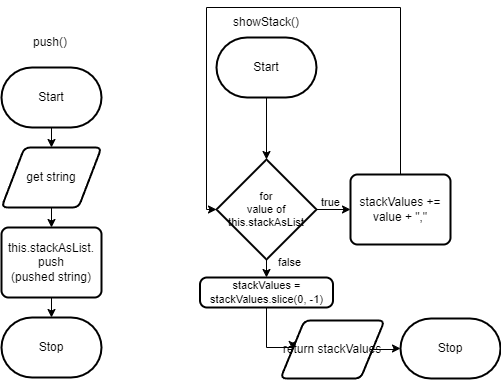

The diagram above was exported from draw.io. Its source (the exported page's mxGraphModel, read from the mxfile embedded in the PNG):
<mxGraphModel dx="1216" dy="658" grid="1" gridSize="10" guides="1" tooltips="1" connect="1" arrows="1" fold="1" page="1" pageScale="1" pageWidth="827" pageHeight="1169" math="0" shadow="0">
  <root>
    <mxCell id="0" />
    <mxCell id="1" parent="0" />
    <mxCell id="2" style="edgeStyle=none;html=1;exitX=0.5;exitY=1;exitDx=0;exitDy=0;exitPerimeter=0;entryX=0.5;entryY=0;entryDx=0;entryDy=0;" edge="1" parent="1" source="3" target="5">
      <mxGeometry relative="1" as="geometry" />
    </mxCell>
    <mxCell id="3" value="Start" style="strokeWidth=2;html=1;shape=mxgraph.flowchart.terminator;whiteSpace=wrap;" vertex="1" parent="1">
      <mxGeometry x="101" y="250" width="100" height="60" as="geometry" />
    </mxCell>
    <mxCell id="4" style="edgeStyle=none;html=1;exitX=0.5;exitY=1;exitDx=0;exitDy=0;" edge="1" parent="1" source="5" target="7">
      <mxGeometry relative="1" as="geometry" />
    </mxCell>
    <mxCell id="5" value="get string" style="shape=parallelogram;html=1;strokeWidth=2;perimeter=parallelogramPerimeter;whiteSpace=wrap;rounded=1;arcSize=12;size=0.23;" vertex="1" parent="1">
      <mxGeometry x="101" y="330" width="100" height="60" as="geometry" />
    </mxCell>
    <mxCell id="6" style="edgeStyle=none;html=1;exitX=0.5;exitY=1;exitDx=0;exitDy=0;entryX=0.5;entryY=0;entryDx=0;entryDy=0;entryPerimeter=0;" edge="1" parent="1" source="7" target="8">
      <mxGeometry relative="1" as="geometry" />
    </mxCell>
    <mxCell id="7" value="this.stackAsList.&lt;br&gt;push&lt;br&gt;(pushed string)" style="rounded=1;whiteSpace=wrap;html=1;absoluteArcSize=1;arcSize=14;strokeWidth=2;" vertex="1" parent="1">
      <mxGeometry x="101" y="410" width="100" height="70" as="geometry" />
    </mxCell>
    <mxCell id="8" value="Stop" style="strokeWidth=2;html=1;shape=mxgraph.flowchart.terminator;whiteSpace=wrap;" vertex="1" parent="1">
      <mxGeometry x="101" y="500" width="100" height="60" as="geometry" />
    </mxCell>
    <mxCell id="9" value="push()" style="text;strokeColor=none;align=center;fillColor=none;html=1;verticalAlign=middle;whiteSpace=wrap;rounded=0;" vertex="1" parent="1">
      <mxGeometry x="120" y="210" width="60" height="30" as="geometry" />
    </mxCell>
    <mxCell id="10" value="showStack()" style="text;strokeColor=none;align=center;fillColor=none;html=1;verticalAlign=middle;whiteSpace=wrap;rounded=0;" vertex="1" parent="1">
      <mxGeometry x="336" y="190" width="60" height="30" as="geometry" />
    </mxCell>
    <mxCell id="22" style="edgeStyle=none;shape=connector;rounded=1;html=1;exitX=0.5;exitY=1;exitDx=0;exitDy=0;exitPerimeter=0;labelBackgroundColor=default;strokeColor=default;fontFamily=Helvetica;fontSize=11;fontColor=default;endArrow=classic;" edge="1" parent="1" source="12" target="21">
      <mxGeometry relative="1" as="geometry" />
    </mxCell>
    <mxCell id="12" value="Start" style="strokeWidth=2;html=1;shape=mxgraph.flowchart.terminator;whiteSpace=wrap;" vertex="1" parent="1">
      <mxGeometry x="316" y="220" width="100" height="60" as="geometry" />
    </mxCell>
    <mxCell id="43" style="edgeStyle=orthogonalEdgeStyle;shape=connector;rounded=0;html=1;exitX=0.5;exitY=0;exitDx=0;exitDy=0;entryX=0;entryY=0.5;entryDx=0;entryDy=0;entryPerimeter=0;labelBackgroundColor=default;strokeColor=default;fontFamily=Helvetica;fontSize=11;fontColor=default;endArrow=classic;" edge="1" parent="1" source="17" target="21">
      <mxGeometry relative="1" as="geometry">
        <Array as="points">
          <mxPoint x="500" y="190" />
          <mxPoint x="306" y="190" />
          <mxPoint x="306" y="392" />
        </Array>
      </mxGeometry>
    </mxCell>
    <mxCell id="17" value="stackValues += value + &quot;,&quot;" style="rounded=1;whiteSpace=wrap;html=1;absoluteArcSize=1;arcSize=14;strokeWidth=2;" vertex="1" parent="1">
      <mxGeometry x="450" y="357" width="100" height="70" as="geometry" />
    </mxCell>
    <mxCell id="32" style="edgeStyle=orthogonalEdgeStyle;shape=connector;rounded=0;html=1;exitX=1;exitY=0.5;exitDx=0;exitDy=0;entryX=0;entryY=0.5;entryDx=0;entryDy=0;entryPerimeter=0;labelBackgroundColor=default;strokeColor=default;fontFamily=Helvetica;fontSize=11;fontColor=default;endArrow=classic;" edge="1" parent="1" source="19" target="20">
      <mxGeometry relative="1" as="geometry" />
    </mxCell>
    <mxCell id="19" value="return stackValues" style="shape=parallelogram;html=1;strokeWidth=2;perimeter=parallelogramPerimeter;whiteSpace=wrap;rounded=1;arcSize=12;size=0.23;" vertex="1" parent="1">
      <mxGeometry x="380" y="503" width="104" height="58" as="geometry" />
    </mxCell>
    <mxCell id="20" value="Stop" style="strokeWidth=2;html=1;shape=mxgraph.flowchart.terminator;whiteSpace=wrap;" vertex="1" parent="1">
      <mxGeometry x="500" y="501" width="100" height="60" as="geometry" />
    </mxCell>
    <mxCell id="36" style="edgeStyle=orthogonalEdgeStyle;shape=connector;rounded=0;html=1;exitX=0.5;exitY=1;exitDx=0;exitDy=0;exitPerimeter=0;entryX=0.5;entryY=0;entryDx=0;entryDy=0;labelBackgroundColor=default;strokeColor=default;fontFamily=Helvetica;fontSize=11;fontColor=default;endArrow=classic;" edge="1" parent="1" source="21" target="33">
      <mxGeometry relative="1" as="geometry" />
    </mxCell>
    <mxCell id="42" style="edgeStyle=orthogonalEdgeStyle;shape=connector;rounded=0;html=1;exitX=1;exitY=0.5;exitDx=0;exitDy=0;exitPerimeter=0;entryX=0;entryY=0.5;entryDx=0;entryDy=0;labelBackgroundColor=default;strokeColor=default;fontFamily=Helvetica;fontSize=11;fontColor=default;endArrow=classic;" edge="1" parent="1" source="21" target="17">
      <mxGeometry relative="1" as="geometry" />
    </mxCell>
    <mxCell id="21" value="for&lt;br&gt;value of this.stackAsList" style="strokeWidth=2;html=1;shape=mxgraph.flowchart.decision;whiteSpace=wrap;fontFamily=Helvetica;fontSize=11;fontColor=default;" vertex="1" parent="1">
      <mxGeometry x="316" y="342" width="100" height="100" as="geometry" />
    </mxCell>
    <mxCell id="26" value="true" style="text;html=1;align=center;verticalAlign=middle;resizable=0;points=[];autosize=1;strokeColor=none;fillColor=none;fontSize=11;fontFamily=Helvetica;fontColor=default;" vertex="1" parent="1">
      <mxGeometry x="410" y="370" width="40" height="30" as="geometry" />
    </mxCell>
    <mxCell id="37" style="edgeStyle=orthogonalEdgeStyle;shape=connector;rounded=0;html=1;exitX=0.5;exitY=1;exitDx=0;exitDy=0;entryX=0;entryY=0.5;entryDx=0;entryDy=0;labelBackgroundColor=default;strokeColor=default;fontFamily=Helvetica;fontSize=11;fontColor=default;endArrow=classic;" edge="1" parent="1" source="33" target="19">
      <mxGeometry relative="1" as="geometry">
        <Array as="points">
          <mxPoint x="366" y="530" />
          <mxPoint x="392" y="530" />
        </Array>
      </mxGeometry>
    </mxCell>
    <mxCell id="33" value="stackValues = stackValues.slice(0, -1)" style="rounded=1;whiteSpace=wrap;html=1;absoluteArcSize=1;arcSize=14;strokeWidth=2;fontFamily=Helvetica;fontSize=11;fontColor=default;fillColor=none;gradientColor=none;" vertex="1" parent="1">
      <mxGeometry x="299.5" y="460" width="133" height="30" as="geometry" />
    </mxCell>
    <mxCell id="38" value="false" style="text;html=1;align=center;verticalAlign=middle;resizable=0;points=[];autosize=1;strokeColor=none;fillColor=none;fontSize=11;fontFamily=Helvetica;fontColor=default;" vertex="1" parent="1">
      <mxGeometry x="364" y="430" width="50" height="30" as="geometry" />
    </mxCell>
  </root>
</mxGraphModel>